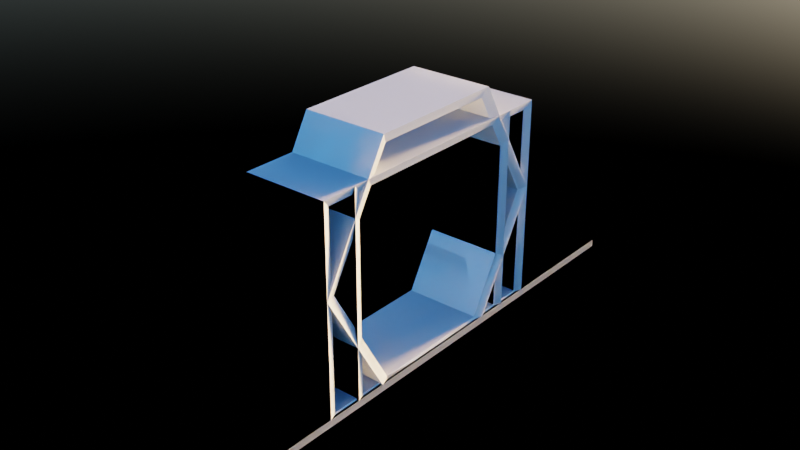 # Source: floating_shelf.blend  (saved by Blender 3.5.10; exported with 4.5.12 LTS)
import bpy
from mathutils import Matrix  # noqa: F401  (used for matrix-valued properties, if any)

bpy.ops.wm.read_factory_settings(use_empty=True)
scene = bpy.context.scene
scene.name = 'Scene'

# ---- collections
col_collection = bpy.data.collections.new('Collection'); scene.collection.children.link(col_collection)
col_floating_shelf_rectangle = bpy.data.collections.new('floating_shelf_rectangle'); scene.collection.children.link(col_floating_shelf_rectangle)
col_floating_shelf_square = bpy.data.collections.new('floating_shelf_square'); scene.collection.children.link(col_floating_shelf_square)
col_floating_shelf_table = bpy.data.collections.new('floating_shelf_table'); scene.collection.children.link(col_floating_shelf_table)
col_floating_shelf_table_white = bpy.data.collections.new('floating_shelf_table_white'); scene.collection.children.link(col_floating_shelf_table_white)
col_floating_shelf_table_wood = bpy.data.collections.new('floating_shelf_table_wood'); scene.collection.children.link(col_floating_shelf_table_wood)
col_floating_shelf_table_wood_light = bpy.data.collections.new('floating_shelf_table_wood_light'); scene.collection.children.link(col_floating_shelf_table_wood_light)
col_floating_shelf_square_white = bpy.data.collections.new('floating_shelf_square_white'); scene.collection.children.link(col_floating_shelf_square_white)
col_floating_shelf_hexagon_white = bpy.data.collections.new('floating_shelf_hexagon_white'); scene.collection.children.link(col_floating_shelf_hexagon_white)
col_floating_shelf_rectangle_white = bpy.data.collections.new('floating_shelf_rectangle_white'); scene.collection.children.link(col_floating_shelf_rectangle_white)
col_floating_shelf_square_black = bpy.data.collections.new('floating_shelf_square_black'); scene.collection.children.link(col_floating_shelf_square_black)
col_floating_shelf_table_black = bpy.data.collections.new('floating_shelf_table_black'); scene.collection.children.link(col_floating_shelf_table_black)

# ---- images (referenced by path relative to the original .blend; pixels are not part of the script)
import os
ASSET_DIR = os.environ.get("B2B_ASSET_DIR", "")  # directory of the original .blend (textures are referenced by path, not embedded)
HERE = os.path.dirname(os.path.abspath(__file__))  # packed textures are extracted next to this script under _unpacked/

def load_image(name, relpath, width, height, colorspace="sRGB"):
    """Load a texture the original file referenced (path relative to the .blend, or extracted next to this script)."""
    p = next((c for c in (os.path.join(HERE, relpath), os.path.join(ASSET_DIR, relpath)) if relpath and os.path.exists(c)), "")
    if p:
        img = bpy.data.images.load(p, check_existing=True)
        img.name = name
    else:  # same state as the original file: an image datablock whose file is absent (Cycles renders it pink)
        img = bpy.data.images.new(name, width, height)
        img.source = "FILE"
        img.filepath = "//" + (relpath or name)
    img.colorspace_settings.name = colorspace
    return img
img_095_hdrmaps_com_free_exr = load_image('095_hdrmaps_com_free.exr', '095_hdrmaps_com_free.exr', 1024, 1024, 'Linear Rec.709')

# ---- materials (node trees are filled in below, after node groups)
mat_lamine_table_black = bpy.data.materials.new('lamine_table_black')
mat_lamine_table_withe = bpy.data.materials.new('lamine_table_withe')
mat_wood_plain = bpy.data.materials.new('wood_plain')
mat_wood_plain_ligth = bpy.data.materials.new('wood_plain_ligth')
mat_wood_plain_dark = bpy.data.materials.new('wood_plain_dark')

# ---- material node trees

# ---- world
world_world = bpy.data.worlds.new('World'); scene.world = world_world
world_world.use_nodes = True; world_world.node_tree.nodes.clear()
_N = world_world.node_tree.nodes; _L = world_world.node_tree.links
n0 = _N.new('ShaderNodeOutputWorld'); n0.name = 'World Output'; n0.location = (304, 246)
n1 = _N.new('ShaderNodeTexEnvironment'); n1.name = 'Environment Texture'; n1.location = (-196, 471)
n1.image = img_095_hdrmaps_com_free_exr
n2 = _N.new('ShaderNodeBackground'); n2.name = 'Background'; n2.location = (109, 310)
n3 = _N.new('ShaderNodeBackground'); n3.name = 'Background.001'; n3.location = (115, 152)
n4 = _N.new('ShaderNodeTexSky'); n4.name = 'Sky Texture'; n4.location = (-198, 229)
n4.sun_size = 0.1047
n4.sun_intensity = 0.7
n4.sun_elevation = 0.08727
n4.sun_rotation = 0.1047
n4.air_density = 0.6923
n4.dust_density = 1.231
n4.ozone_density = 4.769
n5 = _N.new('ShaderNodeTexSky'); n5.name = 'Sky Texture.001'; n5.location = (-201, -106)
n5.sun_disc = False
n5.sun_size = 0.0003491
n5.sun_elevation = -1.571
n5.sun_rotation = -1.571
n5.air_density = 1.077
n5.dust_density = 5.769
n5.ozone_density = 1.154
_L.new(n1.outputs[0], n2.inputs[0])
_L.new(n3.outputs[0], n0.inputs[0])
_L.new(n4.outputs[0], n3.inputs[0])
n0.is_active_output = True
world_world.color = (0.05088, 0.05088, 0.05088)
world_world.use_sun_shadow = False
world_world.sun_shadow_jitter_overblur = 0.0

# ---- meshes
me_cylinder_006 = bpy.data.meshes.new('Cylinder.006')
me_cylinder_006.from_pydata([(-0.1732, 0.2, -0.12), (-0.1732, 0.2, 0.0), (1.49e-08, 0.1, -0.12), (1.49e-08, 0.1, 0.0), (0.0, -0.1, -0.12), (0.0, -0.1, 0.0), (-0.1732, -0.2, -0.12), (-0.1732, -0.2, 0.0), (-0.3464, -0.1, -0.12), (-0.3464, -0.1, 0.0), (-0.3464, 0.1, -0.12), (-0.3464, 0.1, 0.0), (-0.1732, 0.1841, -0.1152), (-0.01379, 0.09204, -0.1152), (-0.01379, 0.09204, -0.004777), (-0.1732, 0.1841, -0.004777), (-0.01379, -0.09204, -0.1152), (-0.01379, -0.09204, -0.004777), (-0.1732, -0.1841, -0.1152), (-0.1732, -0.1841, -0.004777), (-0.3326, -0.09204, -0.1152), (-0.3326, -0.09204, -0.004777), (-0.3326, 0.09204, -0.1152), (-0.3326, 0.09204, -0.004777)], [], [(0, 1, 3, 2), (2, 3, 5, 4), (4, 5, 7, 6), (6, 7, 9, 8), (8, 9, 11, 10), (10, 11, 1, 0), (12, 13, 14, 15), (13, 16, 17, 14), (16, 18, 19, 17), (18, 20, 21, 19), (20, 22, 23, 21), (22, 12, 15, 23), (0, 12, 22, 10), (10, 22, 20, 8), (8, 20, 18, 6), (11, 23, 15, 1), (2, 13, 12, 0), (6, 18, 16, 4), (9, 21, 23, 11), (4, 16, 13, 2), (7, 19, 21, 9), (1, 15, 14, 3), (5, 17, 19, 7), (3, 14, 17, 5)])
_uv = me_cylinder_006.uv_layers.new(name='UVMap')
_uv.uv.foreach_set('vector', [0.3003, 0.4996, 0.1501, 0.4996, 0.1501, 0.6247, 0.3003, 0.6247, 0.3003, 0.6247, 0.1501, 0.6247, 0.1501, 0.8749, 0.3003, 0.8749, 0.3003, 0.8749, 0.1501, 0.8749, 0.1501, 1.0, 0.3003, 1.0, 0.1501, 0.4996, 5.968e-09, 0.4996, 4.476e-09, 0.6247, 0.1501, 0.6247, 0.1501, 0.6247, 4.476e-09, 0.6247, 1.492e-09, 0.8749, 0.1501, 0.8749, 0.1501, 0.8749, 1.492e-09, 0.8749, 0.0, 1.0, 0.1501, 1.0, 0.4385, 0.4996, 0.4385, 0.6147, 0.5766, 0.6147, 0.5766, 0.4996, 0.4385, 0.6147, 0.4385, 0.845, 0.5766, 0.845, 0.5766, 0.6147, 0.4385, 0.845, 0.4385, 0.9602, 0.5766, 0.9602, 0.5766, 0.845, 0.3003, 0.4996, 0.3003, 0.6147, 0.4385, 0.6147, 0.4385, 0.4996, 0.3003, 0.6147, 0.3003, 0.845, 0.4385, 0.845, 0.4385, 0.6147, 0.3003, 0.845, 0.3003, 0.9602, 0.4385, 0.9602, 0.4385, 0.845, 0.4331, 0.1253, 0.4502, 0.1349, 0.6495, 0.01953, 0.6497, 0.0, 0.6497, 0.0, 0.6495, 0.01953, 0.8488, 0.1341, 0.8663, 0.1244, 0.8663, 0.1244, 0.8488, 0.1341, 0.8488, 0.3639, 0.8663, 0.3742, 0.4331, 0.3742, 0.4161, 0.3647, 0.2168, 0.48, 0.2166, 0.4996, 0.4331, 0.3751, 0.4502, 0.3648, 0.4502, 0.1349, 0.4331, 0.1253, 0.8663, 0.3742, 0.8488, 0.3639, 0.6495, 0.4793, 0.6497, 0.4996, 0.4331, 0.1244, 0.4161, 0.1348, 0.4161, 0.3647, 0.4331, 0.3742, 0.6497, 0.4996, 0.6495, 0.4793, 0.4502, 0.3648, 0.4331, 0.3751, 0.2166, 0.0, 0.2168, 0.02024, 0.4161, 0.1348, 0.4331, 0.1244, 0.2166, 0.4996, 0.2168, 0.48, 0.01745, 0.3655, 0.0, 0.3751, 0.0, 0.1253, 0.01745, 0.1356, 0.2168, 0.02024, 0.2166, 0.0, 0.0, 0.3751, 0.01745, 0.3655, 0.01745, 0.1356, 0.0, 0.1253])
me_cylinder_006.materials.append(mat_lamine_table_black)
me_cylinder_006.use_remesh_fix_poles = True
me_cylinder_006.use_remesh_preserve_attributes = False
me_cylinder_006.update()
me_plane_220 = bpy.data.meshes.new('Plane.220')
me_plane_220.from_pydata([(-0.3, -0.2, -0.12), (0.0, -0.2, -0.12), (-0.3, 0.2, -0.12), (0.0, 0.2, -0.12), (-0.3, 0.2, 0.0), (-0.3, -0.2, 0.0), (0.0, -0.2, 0.0), (0.0, 0.2, 0.0), (-0.2881, 0.1881, -0.1153), (-0.2881, -0.1881, -0.1153), (-0.01185, -0.1881, -0.1153), (-0.01185, 0.1881, -0.1153), (-0.2881, 0.1881, -0.004742), (-0.2881, -0.1881, -0.004742), (-0.01185, -0.1881, -0.004742), (-0.01185, 0.1881, -0.004742)], [], [(1, 3, 7, 6), (2, 0, 5, 4), (3, 2, 4, 7), (0, 1, 6, 5), (10, 14, 15, 11), (8, 12, 13, 9), (11, 15, 12, 8), (9, 13, 14, 10), (0, 9, 10, 1), (7, 15, 14, 6), (5, 13, 12, 4), (1, 10, 11, 3), (2, 8, 9, 0), (4, 12, 15, 7), (6, 14, 13, 5), (3, 11, 8, 2)])
_uv = me_plane_220.uv_layers.new(name='UVMap')
_uv.uv.foreach_set('vector', [0.1462, 0.9701, 0.1462, 0.4829, 5.81e-09, 0.4829, 0.0, 0.9701, 0.8769, 0.4872, 0.8769, 0.0, 0.7308, 0.0, 0.7308, 0.4872, 0.5615, 0.8483, 0.5615, 0.4829, 0.4154, 0.4829, 0.4154, 0.8483, 0.7077, 0.8483, 0.7077, 0.4829, 0.5615, 0.4829, 0.5615, 0.8483, 0.4154, 0.4829, 0.2808, 0.4829, 0.2808, 0.9412, 0.4154, 0.9412, 0.2808, 0.4829, 0.1462, 0.4829, 0.1462, 0.9412, 0.2808, 0.9412, 1.0, 0.4872, 0.8654, 0.4872, 0.8654, 0.8237, 1.0, 0.8237, 0.8654, 0.4872, 0.7308, 0.4872, 0.7308, 0.8237, 0.8654, 0.8237, 0.3654, 2.98e-08, 0.3798, 0.01507, 0.7163, 0.01507, 0.7308, 0.0, 0.3654, 2.98e-08, 0.351, 0.01355, 0.351, 0.4678, 0.3654, 0.4829, 0.0, 0.4829, 0.01444, 0.4678, 0.01444, 0.01355, 5.96e-08, 0.0, 0.7308, 0.0, 0.7163, 0.01507, 0.7163, 0.4694, 0.7308, 0.4829, 0.3654, 0.4829, 0.3798, 0.4694, 0.3798, 0.01507, 0.3654, 2.98e-08, 5.96e-08, 0.0, 0.01444, 0.01355, 0.351, 0.01355, 0.3654, 2.98e-08, 0.3654, 0.4829, 0.351, 0.4678, 0.01444, 0.4678, 0.0, 0.4829, 0.7308, 0.4829, 0.7163, 0.4694, 0.3798, 0.4694, 0.3654, 0.4829])
me_plane_220.materials.append(mat_lamine_table_black)
me_plane_220.use_remesh_fix_poles = True
me_plane_220.use_remesh_preserve_attributes = False
me_plane_220.update()
me_plane_219 = bpy.data.meshes.new('Plane.219')
me_plane_219.from_pydata([(-0.3, -0.15, -0.12), (0.0, -0.15, -0.12), (-0.3, 0.15, -0.12), (0.0, 0.15, -0.12), (-0.3, 0.15, 0.0), (-0.3, -0.15, 0.0), (0.0, -0.15, 0.0), (0.0, 0.15, 0.0), (-0.2881, 0.1381, -0.1153), (-0.2881, -0.1381, -0.1153), (-0.01185, -0.1381, -0.1153), (-0.01185, 0.1381, -0.1153), (-0.2881, 0.1381, -0.004742), (-0.2881, -0.1381, -0.004742), (-0.01185, -0.1381, -0.004742), (-0.01185, 0.1381, -0.004742)], [], [(1, 3, 7, 6), (2, 0, 5, 4), (3, 2, 4, 7), (0, 1, 6, 5), (10, 14, 15, 11), (8, 12, 13, 9), (11, 15, 12, 8), (9, 13, 14, 10), (0, 9, 10, 1), (7, 15, 14, 6), (5, 13, 12, 4), (1, 10, 11, 3), (2, 8, 9, 0), (4, 12, 15, 7), (6, 14, 13, 5), (3, 11, 8, 2)])
_uv = me_plane_219.uv_layers.new(name='UVMap')
_uv.uv.foreach_set('vector', [0.5915, 0.7393, 0.5915, 0.3697, 0.4436, 0.3697, 0.4436, 0.7393, 0.4436, 0.7393, 0.4436, 0.3697, 0.2957, 0.3697, 0.2957, 0.7393, 0.2957, 0.7393, 0.2957, 0.3697, 0.1479, 0.3697, 0.1479, 0.7393, 0.1479, 0.7393, 0.1479, 0.3697, 4.408e-09, 0.3697, 0.0, 0.7393, 0.8638, 0.3697, 0.7276, 0.3697, 0.7276, 0.7101, 0.8638, 0.7101, 0.869, 0.0, 0.7328, 0.0, 0.7328, 0.3404, 0.869, 0.3404, 1.0, 0.3697, 0.8638, 0.3697, 0.8638, 0.7101, 1.0, 0.7101, 0.7276, 0.3697, 0.5915, 0.3697, 0.5915, 0.7101, 0.7276, 0.7101, 0.3664, 0.3697, 0.3801, 0.3551, 0.3801, 0.01461, 0.3664, 0.0, 0.0, 0.0, 0.01525, 0.01461, 0.3527, 0.01461, 0.3664, 4.37e-09, 0.3664, 0.3697, 0.3527, 0.3551, 0.01525, 0.3551, 0.0, 0.3697, 0.3664, 0.0, 0.3801, 0.01461, 0.7176, 0.01461, 0.7328, 4.37e-09, 0.7328, 0.3697, 0.7176, 0.3551, 0.3801, 0.3551, 0.3664, 0.3697, 0.0, 0.3697, 0.01525, 0.3551, 0.01525, 0.01461, 0.0, 0.0, 0.3664, 4.37e-09, 0.3527, 0.01461, 0.3527, 0.3551, 0.3664, 0.3697, 0.7328, 4.37e-09, 0.7176, 0.01461, 0.7176, 0.3551, 0.7328, 0.3697])
me_plane_219.materials.append(mat_lamine_table_black)
me_plane_219.use_remesh_fix_poles = True
me_plane_219.use_remesh_preserve_attributes = False
me_plane_219.update()
me_plane = bpy.data.meshes.new('Plane')
me_plane.from_pydata([(-0.1197, -0.3976, 0.0), (0.0, -0.3976, 0.0), (-0.1197, 0.3976, 0.0), (0.0, 0.3976, 0.0), (-0.1197, 0.3976, 0.0), (-0.1197, -0.3976, 0.0), (0.0, -0.3976, 0.0), (0.0, 0.3976, 0.0), (-0.12, 0.3976, 0.01), (-0.12, -0.3976, 0.01), (-0.0003029, -0.3976, 0.01), (-0.0003029, 0.3976, 0.01)], [], [(0, 2, 3, 1), (7, 4, 8, 11), (1, 3, 7, 6), (2, 0, 5, 4), (3, 2, 4, 7), (0, 1, 6, 5), (9, 10, 11, 8), (5, 6, 10, 9), (6, 7, 11, 10), (4, 5, 9, 8)])
_uv = me_plane.uv_layers.new(name='UVMap')
_uv.uv.foreach_set('vector', [0.0, 1.0, 9.686e-08, 0.0, 0.1505, 0.0, 0.1505, 1.0, 0.3262, 0.3018, 0.3262, 0.1513, 0.3388, 0.1509, 0.3388, 0.3014, 0.3262, 0.3018, 0.3262, 0.3018, 0.3262, 0.3018, 0.3262, 0.3018, 0.3262, 0.3018, 0.3262, 0.3018, 0.3262, 0.3018, 0.3262, 0.3018, 0.3262, 0.3018, 0.3262, 0.3018, 0.3262, 0.3018, 0.3262, 0.3018, 0.3262, 0.3018, 0.3262, 0.3018, 0.3262, 0.3018, 0.3262, 0.3018, 0.301, 1.0, 0.1505, 1.0, 0.1505, 0.0, 0.301, 0.0, 0.3262, 0.1505, 0.3262, 0.0, 0.3388, 0.0003809, 0.3388, 0.1509, 0.3136, 1.0, 0.3136, 0.0, 0.3262, 4.768e-07, 0.3262, 1.0, 0.301, 1.0, 0.301, 4.47e-07, 0.3136, 0.0, 0.3136, 1.0])
me_plane.materials.append(mat_lamine_table_black)
me_plane.use_remesh_fix_poles = True
me_plane.use_remesh_preserve_attributes = False
me_plane.update()
me_plane_001 = bpy.data.meshes.new('Plane.001')
me_plane_001.from_pydata([(-0.1197, -0.3976, 0.0), (0.0, -0.3976, 0.0), (-0.1197, 0.3976, 0.0), (0.0, 0.3976, 0.0), (-0.1197, 0.3976, 0.0), (-0.1197, -0.3976, 0.0), (0.0, -0.3976, 0.0), (0.0, 0.3976, 0.0), (-0.12, 0.3976, 0.01), (-0.12, -0.3976, 0.01), (-0.0003029, -0.3976, 0.01), (-0.0003029, 0.3976, 0.01)], [], [(0, 2, 3, 1), (7, 4, 8, 11), (1, 3, 7, 6), (2, 0, 5, 4), (3, 2, 4, 7), (0, 1, 6, 5), (9, 10, 11, 8), (5, 6, 10, 9), (6, 7, 11, 10), (4, 5, 9, 8)])
_uv = me_plane_001.uv_layers.new(name='UVMap')
_uv.uv.foreach_set('vector', [0.0, 1.0, 9.686e-08, 0.0, 0.1505, 0.0, 0.1505, 1.0, 0.3262, 0.3018, 0.3262, 0.1513, 0.3388, 0.1509, 0.3388, 0.3014, 0.3262, 0.3018, 0.3262, 0.3018, 0.3262, 0.3018, 0.3262, 0.3018, 0.3262, 0.3018, 0.3262, 0.3018, 0.3262, 0.3018, 0.3262, 0.3018, 0.3262, 0.3018, 0.3262, 0.3018, 0.3262, 0.3018, 0.3262, 0.3018, 0.3262, 0.3018, 0.3262, 0.3018, 0.3262, 0.3018, 0.3262, 0.3018, 0.301, 1.0, 0.1505, 1.0, 0.1505, 0.0, 0.301, 0.0, 0.3262, 0.1505, 0.3262, 0.0, 0.3388, 0.0003809, 0.3388, 0.1509, 0.3136, 1.0, 0.3136, 0.0, 0.3262, 4.768e-07, 0.3262, 1.0, 0.301, 1.0, 0.301, 4.47e-07, 0.3136, 0.0, 0.3136, 1.0])
me_plane_001.materials.append(mat_lamine_table_withe)
me_plane_001.use_remesh_fix_poles = True
me_plane_001.use_remesh_preserve_attributes = False
me_plane_001.update()
me_plane_002 = bpy.data.meshes.new('Plane.002')
me_plane_002.from_pydata([(-0.1197, -0.3976, 0.0), (0.0, -0.3976, 0.0), (-0.1197, 0.3976, 0.0), (0.0, 0.3976, 0.0), (-0.1197, 0.3976, 0.0), (-0.1197, -0.3976, 0.0), (0.0, -0.3976, 0.0), (0.0, 0.3976, 0.0), (-0.12, 0.3976, 0.01), (-0.12, -0.3976, 0.01), (-0.0003029, -0.3976, 0.01), (-0.0003029, 0.3976, 0.01)], [], [(0, 2, 3, 1), (7, 4, 8, 11), (1, 3, 7, 6), (2, 0, 5, 4), (3, 2, 4, 7), (0, 1, 6, 5), (9, 10, 11, 8), (5, 6, 10, 9), (6, 7, 11, 10), (4, 5, 9, 8)])
_uv = me_plane_002.uv_layers.new(name='UVMap')
_uv.uv.foreach_set('vector', [0.0, 1.0, 9.686e-08, 0.0, 0.1505, 0.0, 0.1505, 1.0, 0.3262, 0.3018, 0.3262, 0.1513, 0.3388, 0.1509, 0.3388, 0.3014, 0.3262, 0.3018, 0.3262, 0.3018, 0.3262, 0.3018, 0.3262, 0.3018, 0.3262, 0.3018, 0.3262, 0.3018, 0.3262, 0.3018, 0.3262, 0.3018, 0.3262, 0.3018, 0.3262, 0.3018, 0.3262, 0.3018, 0.3262, 0.3018, 0.3262, 0.3018, 0.3262, 0.3018, 0.3262, 0.3018, 0.3262, 0.3018, 0.301, 1.0, 0.1505, 1.0, 0.1505, 0.0, 0.301, 0.0, 0.3262, 0.1505, 0.3262, 0.0, 0.3388, 0.0003809, 0.3388, 0.1509, 0.3136, 1.0, 0.3136, 0.0, 0.3262, 4.768e-07, 0.3262, 1.0, 0.301, 1.0, 0.301, 4.47e-07, 0.3136, 0.0, 0.3136, 1.0])
me_plane_002.materials.append(mat_wood_plain)
me_plane_002.use_remesh_fix_poles = True
me_plane_002.use_remesh_preserve_attributes = False
me_plane_002.update()
me_plane_003 = bpy.data.meshes.new('Plane.003')
me_plane_003.from_pydata([(-0.1197, -0.3976, 0.0), (0.0, -0.3976, 0.0), (-0.1197, 0.3976, 0.0), (0.0, 0.3976, 0.0), (-0.1197, 0.3976, 0.0), (-0.1197, -0.3976, 0.0), (0.0, -0.3976, 0.0), (0.0, 0.3976, 0.0), (-0.12, 0.3976, 0.01), (-0.12, -0.3976, 0.01), (-0.0003029, -0.3976, 0.01), (-0.0003029, 0.3976, 0.01)], [], [(0, 2, 3, 1), (7, 4, 8, 11), (1, 3, 7, 6), (2, 0, 5, 4), (3, 2, 4, 7), (0, 1, 6, 5), (9, 10, 11, 8), (5, 6, 10, 9), (6, 7, 11, 10), (4, 5, 9, 8)])
_uv = me_plane_003.uv_layers.new(name='UVMap')
_uv.uv.foreach_set('vector', [0.0, 1.0, 9.686e-08, 0.0, 0.1505, 0.0, 0.1505, 1.0, 0.3262, 0.3018, 0.3262, 0.1513, 0.3388, 0.1509, 0.3388, 0.3014, 0.3262, 0.3018, 0.3262, 0.3018, 0.3262, 0.3018, 0.3262, 0.3018, 0.3262, 0.3018, 0.3262, 0.3018, 0.3262, 0.3018, 0.3262, 0.3018, 0.3262, 0.3018, 0.3262, 0.3018, 0.3262, 0.3018, 0.3262, 0.3018, 0.3262, 0.3018, 0.3262, 0.3018, 0.3262, 0.3018, 0.3262, 0.3018, 0.301, 1.0, 0.1505, 1.0, 0.1505, 0.0, 0.301, 0.0, 0.3262, 0.1505, 0.3262, 0.0, 0.3388, 0.0003809, 0.3388, 0.1509, 0.3136, 1.0, 0.3136, 0.0, 0.3262, 4.768e-07, 0.3262, 1.0, 0.301, 1.0, 0.301, 4.47e-07, 0.3136, 0.0, 0.3136, 1.0])
me_plane_003.materials.append(mat_wood_plain_ligth)
me_plane_003.use_remesh_fix_poles = True
me_plane_003.use_remesh_preserve_attributes = False
me_plane_003.update()
me_plane_004 = bpy.data.meshes.new('Plane.004')
me_plane_004.from_pydata([(-0.3, -0.15, -0.12), (0.0, -0.15, -0.12), (-0.3, 0.15, -0.12), (0.0, 0.15, -0.12), (-0.3, 0.15, 0.0), (-0.3, -0.15, 0.0), (0.0, -0.15, 0.0), (0.0, 0.15, 0.0), (-0.2881, 0.1381, -0.1153), (-0.2881, -0.1381, -0.1153), (-0.01185, -0.1381, -0.1153), (-0.01185, 0.1381, -0.1153), (-0.2881, 0.1381, -0.004742), (-0.2881, -0.1381, -0.004742), (-0.01185, -0.1381, -0.004742), (-0.01185, 0.1381, -0.004742)], [], [(1, 3, 7, 6), (2, 0, 5, 4), (3, 2, 4, 7), (0, 1, 6, 5), (10, 14, 15, 11), (8, 12, 13, 9), (11, 15, 12, 8), (9, 13, 14, 10), (0, 9, 10, 1), (7, 15, 14, 6), (5, 13, 12, 4), (1, 10, 11, 3), (2, 8, 9, 0), (4, 12, 15, 7), (6, 14, 13, 5), (3, 11, 8, 2)])
_uv = me_plane_004.uv_layers.new(name='UVMap')
_uv.uv.foreach_set('vector', [0.5915, 0.7393, 0.5915, 0.3697, 0.4436, 0.3697, 0.4436, 0.7393, 0.4436, 0.7393, 0.4436, 0.3697, 0.2957, 0.3697, 0.2957, 0.7393, 0.2957, 0.7393, 0.2957, 0.3697, 0.1479, 0.3697, 0.1479, 0.7393, 0.1479, 0.7393, 0.1479, 0.3697, 4.408e-09, 0.3697, 0.0, 0.7393, 0.8638, 0.3697, 0.7276, 0.3697, 0.7276, 0.7101, 0.8638, 0.7101, 0.869, 0.0, 0.7328, 0.0, 0.7328, 0.3404, 0.869, 0.3404, 1.0, 0.3697, 0.8638, 0.3697, 0.8638, 0.7101, 1.0, 0.7101, 0.7276, 0.3697, 0.5915, 0.3697, 0.5915, 0.7101, 0.7276, 0.7101, 0.3664, 0.3697, 0.3801, 0.3551, 0.3801, 0.01461, 0.3664, 0.0, 0.0, 0.0, 0.01525, 0.01461, 0.3527, 0.01461, 0.3664, 4.37e-09, 0.3664, 0.3697, 0.3527, 0.3551, 0.01525, 0.3551, 0.0, 0.3697, 0.3664, 0.0, 0.3801, 0.01461, 0.7176, 0.01461, 0.7328, 4.37e-09, 0.7328, 0.3697, 0.7176, 0.3551, 0.3801, 0.3551, 0.3664, 0.3697, 0.0, 0.3697, 0.01525, 0.3551, 0.01525, 0.01461, 0.0, 0.0, 0.3664, 4.37e-09, 0.3527, 0.01461, 0.3527, 0.3551, 0.3664, 0.3697, 0.7328, 4.37e-09, 0.7176, 0.01461, 0.7176, 0.3551, 0.7328, 0.3697])
me_plane_004.materials.append(mat_lamine_table_withe)
me_plane_004.use_remesh_fix_poles = True
me_plane_004.use_remesh_preserve_attributes = False
me_plane_004.update()
me_cylinder_002 = bpy.data.meshes.new('Cylinder.002')
me_cylinder_002.from_pydata([(-0.1732, 0.2, -0.12), (-0.1732, 0.2, 0.0), (1.49e-08, 0.1, -0.12), (1.49e-08, 0.1, 0.0), (0.0, -0.1, -0.12), (0.0, -0.1, 0.0), (-0.1732, -0.2, -0.12), (-0.1732, -0.2, 0.0), (-0.3464, -0.1, -0.12), (-0.3464, -0.1, 0.0), (-0.3464, 0.1, -0.12), (-0.3464, 0.1, 0.0), (-0.1732, 0.1841, -0.1152), (-0.01379, 0.09204, -0.1152), (-0.01379, 0.09204, -0.004777), (-0.1732, 0.1841, -0.004777), (-0.01379, -0.09204, -0.1152), (-0.01379, -0.09204, -0.004777), (-0.1732, -0.1841, -0.1152), (-0.1732, -0.1841, -0.004777), (-0.3326, -0.09204, -0.1152), (-0.3326, -0.09204, -0.004777), (-0.3326, 0.09204, -0.1152), (-0.3326, 0.09204, -0.004777)], [], [(0, 1, 3, 2), (2, 3, 5, 4), (4, 5, 7, 6), (6, 7, 9, 8), (8, 9, 11, 10), (10, 11, 1, 0), (12, 13, 14, 15), (13, 16, 17, 14), (16, 18, 19, 17), (18, 20, 21, 19), (20, 22, 23, 21), (22, 12, 15, 23), (0, 12, 22, 10), (10, 22, 20, 8), (8, 20, 18, 6), (11, 23, 15, 1), (2, 13, 12, 0), (6, 18, 16, 4), (9, 21, 23, 11), (4, 16, 13, 2), (7, 19, 21, 9), (1, 15, 14, 3), (5, 17, 19, 7), (3, 14, 17, 5)])
_uv = me_cylinder_002.uv_layers.new(name='UVMap')
_uv.uv.foreach_set('vector', [0.3003, 0.4996, 0.1501, 0.4996, 0.1501, 0.6247, 0.3003, 0.6247, 0.3003, 0.6247, 0.1501, 0.6247, 0.1501, 0.8749, 0.3003, 0.8749, 0.3003, 0.8749, 0.1501, 0.8749, 0.1501, 1.0, 0.3003, 1.0, 0.1501, 0.4996, 5.968e-09, 0.4996, 4.476e-09, 0.6247, 0.1501, 0.6247, 0.1501, 0.6247, 4.476e-09, 0.6247, 1.492e-09, 0.8749, 0.1501, 0.8749, 0.1501, 0.8749, 1.492e-09, 0.8749, 0.0, 1.0, 0.1501, 1.0, 0.4385, 0.4996, 0.4385, 0.6147, 0.5766, 0.6147, 0.5766, 0.4996, 0.4385, 0.6147, 0.4385, 0.845, 0.5766, 0.845, 0.5766, 0.6147, 0.4385, 0.845, 0.4385, 0.9602, 0.5766, 0.9602, 0.5766, 0.845, 0.3003, 0.4996, 0.3003, 0.6147, 0.4385, 0.6147, 0.4385, 0.4996, 0.3003, 0.6147, 0.3003, 0.845, 0.4385, 0.845, 0.4385, 0.6147, 0.3003, 0.845, 0.3003, 0.9602, 0.4385, 0.9602, 0.4385, 0.845, 0.4331, 0.1253, 0.4502, 0.1349, 0.6495, 0.01953, 0.6497, 0.0, 0.6497, 0.0, 0.6495, 0.01953, 0.8488, 0.1341, 0.8663, 0.1244, 0.8663, 0.1244, 0.8488, 0.1341, 0.8488, 0.3639, 0.8663, 0.3742, 0.4331, 0.3742, 0.4161, 0.3647, 0.2168, 0.48, 0.2166, 0.4996, 0.4331, 0.3751, 0.4502, 0.3648, 0.4502, 0.1349, 0.4331, 0.1253, 0.8663, 0.3742, 0.8488, 0.3639, 0.6495, 0.4793, 0.6497, 0.4996, 0.4331, 0.1244, 0.4161, 0.1348, 0.4161, 0.3647, 0.4331, 0.3742, 0.6497, 0.4996, 0.6495, 0.4793, 0.4502, 0.3648, 0.4331, 0.3751, 0.2166, 0.0, 0.2168, 0.02024, 0.4161, 0.1348, 0.4331, 0.1244, 0.2166, 0.4996, 0.2168, 0.48, 0.01745, 0.3655, 0.0, 0.3751, 0.0, 0.1253, 0.01745, 0.1356, 0.2168, 0.02024, 0.2166, 0.0, 0.0, 0.3751, 0.01745, 0.3655, 0.01745, 0.1356, 0.0, 0.1253])
me_cylinder_002.materials.append(mat_lamine_table_withe)
me_cylinder_002.use_remesh_fix_poles = True
me_cylinder_002.use_remesh_preserve_attributes = False
me_cylinder_002.update()
me_plane_005 = bpy.data.meshes.new('Plane.005')
me_plane_005.from_pydata([(-0.3, -0.2, -0.12), (0.0, -0.2, -0.12), (-0.3, 0.2, -0.12), (0.0, 0.2, -0.12), (-0.3, 0.2, 0.0), (-0.3, -0.2, 0.0), (0.0, -0.2, 0.0), (0.0, 0.2, 0.0), (-0.2881, 0.1881, -0.1153), (-0.2881, -0.1881, -0.1153), (-0.01185, -0.1881, -0.1153), (-0.01185, 0.1881, -0.1153), (-0.2881, 0.1881, -0.004742), (-0.2881, -0.1881, -0.004742), (-0.01185, -0.1881, -0.004742), (-0.01185, 0.1881, -0.004742)], [], [(1, 3, 7, 6), (2, 0, 5, 4), (3, 2, 4, 7), (0, 1, 6, 5), (10, 14, 15, 11), (8, 12, 13, 9), (11, 15, 12, 8), (9, 13, 14, 10), (0, 9, 10, 1), (7, 15, 14, 6), (5, 13, 12, 4), (1, 10, 11, 3), (2, 8, 9, 0), (4, 12, 15, 7), (6, 14, 13, 5), (3, 11, 8, 2)])
_uv = me_plane_005.uv_layers.new(name='UVMap')
_uv.uv.foreach_set('vector', [0.1462, 0.9701, 0.1462, 0.4829, 5.81e-09, 0.4829, 0.0, 0.9701, 0.8769, 0.4872, 0.8769, 0.0, 0.7308, 0.0, 0.7308, 0.4872, 0.5615, 0.8483, 0.5615, 0.4829, 0.4154, 0.4829, 0.4154, 0.8483, 0.7077, 0.8483, 0.7077, 0.4829, 0.5615, 0.4829, 0.5615, 0.8483, 0.4154, 0.4829, 0.2808, 0.4829, 0.2808, 0.9412, 0.4154, 0.9412, 0.2808, 0.4829, 0.1462, 0.4829, 0.1462, 0.9412, 0.2808, 0.9412, 1.0, 0.4872, 0.8654, 0.4872, 0.8654, 0.8237, 1.0, 0.8237, 0.8654, 0.4872, 0.7308, 0.4872, 0.7308, 0.8237, 0.8654, 0.8237, 0.3654, 2.98e-08, 0.3798, 0.01507, 0.7163, 0.01507, 0.7308, 0.0, 0.3654, 2.98e-08, 0.351, 0.01355, 0.351, 0.4678, 0.3654, 0.4829, 0.0, 0.4829, 0.01444, 0.4678, 0.01444, 0.01355, 5.96e-08, 0.0, 0.7308, 0.0, 0.7163, 0.01507, 0.7163, 0.4694, 0.7308, 0.4829, 0.3654, 0.4829, 0.3798, 0.4694, 0.3798, 0.01507, 0.3654, 2.98e-08, 5.96e-08, 0.0, 0.01444, 0.01355, 0.351, 0.01355, 0.3654, 2.98e-08, 0.3654, 0.4829, 0.351, 0.4678, 0.01444, 0.4678, 0.0, 0.4829, 0.7308, 0.4829, 0.7163, 0.4694, 0.3798, 0.4694, 0.3654, 0.4829])
me_plane_005.materials.append(mat_lamine_table_withe)
me_plane_005.use_remesh_fix_poles = True
me_plane_005.use_remesh_preserve_attributes = False
me_plane_005.update()
me_plane_007 = bpy.data.meshes.new('Plane.007')
me_plane_007.from_pydata([(-0.3, -0.15, -0.12), (0.0, -0.15, -0.12), (-0.3, 0.15, -0.12), (0.0, 0.15, -0.12), (-0.3, 0.15, 0.0), (-0.3, -0.15, 0.0), (0.0, -0.15, 0.0), (0.0, 0.15, 0.0), (-0.2881, 0.1381, -0.1153), (-0.2881, -0.1381, -0.1153), (-0.01185, -0.1381, -0.1153), (-0.01185, 0.1381, -0.1153), (-0.2881, 0.1381, -0.004742), (-0.2881, -0.1381, -0.004742), (-0.01185, -0.1381, -0.004742), (-0.01185, 0.1381, -0.004742)], [], [(1, 3, 7, 6), (2, 0, 5, 4), (3, 2, 4, 7), (0, 1, 6, 5), (10, 14, 15, 11), (8, 12, 13, 9), (11, 15, 12, 8), (9, 13, 14, 10), (0, 9, 10, 1), (7, 15, 14, 6), (5, 13, 12, 4), (1, 10, 11, 3), (2, 8, 9, 0), (4, 12, 15, 7), (6, 14, 13, 5), (3, 11, 8, 2)])
_uv = me_plane_007.uv_layers.new(name='UVMap')
_uv.uv.foreach_set('vector', [0.5915, 0.7393, 0.5915, 0.3697, 0.4436, 0.3697, 0.4436, 0.7393, 0.4436, 0.7393, 0.4436, 0.3697, 0.2957, 0.3697, 0.2957, 0.7393, 0.2957, 0.7393, 0.2957, 0.3697, 0.1479, 0.3697, 0.1479, 0.7393, 0.1479, 0.7393, 0.1479, 0.3697, 4.408e-09, 0.3697, 0.0, 0.7393, 0.8638, 0.3697, 0.7276, 0.3697, 0.7276, 0.7101, 0.8638, 0.7101, 0.869, 0.0, 0.7328, 0.0, 0.7328, 0.3404, 0.869, 0.3404, 1.0, 0.3697, 0.8638, 0.3697, 0.8638, 0.7101, 1.0, 0.7101, 0.7276, 0.3697, 0.5915, 0.3697, 0.5915, 0.7101, 0.7276, 0.7101, 0.3664, 0.3697, 0.3801, 0.3551, 0.3801, 0.01461, 0.3664, 0.0, 0.0, 0.0, 0.01525, 0.01461, 0.3527, 0.01461, 0.3664, 4.37e-09, 0.3664, 0.3697, 0.3527, 0.3551, 0.01525, 0.3551, 0.0, 0.3697, 0.3664, 0.0, 0.3801, 0.01461, 0.7176, 0.01461, 0.7328, 4.37e-09, 0.7328, 0.3697, 0.7176, 0.3551, 0.3801, 0.3551, 0.3664, 0.3697, 0.0, 0.3697, 0.01525, 0.3551, 0.01525, 0.01461, 0.0, 0.0, 0.3664, 4.37e-09, 0.3527, 0.01461, 0.3527, 0.3551, 0.3664, 0.3697, 0.7328, 4.37e-09, 0.7176, 0.01461, 0.7176, 0.3551, 0.7328, 0.3697])
me_plane_007.materials.append(mat_wood_plain_dark)
me_plane_007.use_remesh_fix_poles = True
me_plane_007.use_remesh_preserve_attributes = False
me_plane_007.update()
me_plane_006 = bpy.data.meshes.new('Plane.006')
me_plane_006.from_pydata([(-0.1197, -0.3976, 0.0), (0.0, -0.3976, 0.0), (-0.1197, 0.3976, 0.0), (0.0, 0.3976, 0.0), (-0.1197, 0.3976, 0.0), (-0.1197, -0.3976, 0.0), (0.0, -0.3976, 0.0), (0.0, 0.3976, 0.0), (-0.12, 0.3976, 0.01), (-0.12, -0.3976, 0.01), (-0.0003029, -0.3976, 0.01), (-0.0003029, 0.3976, 0.01)], [], [(0, 2, 3, 1), (7, 4, 8, 11), (1, 3, 7, 6), (2, 0, 5, 4), (3, 2, 4, 7), (0, 1, 6, 5), (9, 10, 11, 8), (5, 6, 10, 9), (6, 7, 11, 10), (4, 5, 9, 8)])
_uv = me_plane_006.uv_layers.new(name='UVMap')
_uv.uv.foreach_set('vector', [0.0, 1.0, 9.686e-08, 0.0, 0.1505, 0.0, 0.1505, 1.0, 0.3262, 0.3018, 0.3262, 0.1513, 0.3388, 0.1509, 0.3388, 0.3014, 0.3262, 0.3018, 0.3262, 0.3018, 0.3262, 0.3018, 0.3262, 0.3018, 0.3262, 0.3018, 0.3262, 0.3018, 0.3262, 0.3018, 0.3262, 0.3018, 0.3262, 0.3018, 0.3262, 0.3018, 0.3262, 0.3018, 0.3262, 0.3018, 0.3262, 0.3018, 0.3262, 0.3018, 0.3262, 0.3018, 0.3262, 0.3018, 0.301, 1.0, 0.1505, 1.0, 0.1505, 0.0, 0.301, 0.0, 0.3262, 0.1505, 0.3262, 0.0, 0.3388, 0.0003809, 0.3388, 0.1509, 0.3136, 1.0, 0.3136, 0.0, 0.3262, 4.768e-07, 0.3262, 1.0, 0.301, 1.0, 0.301, 4.47e-07, 0.3136, 0.0, 0.3136, 1.0])
_ca = me_plane_006.color_attributes.new('Col', 'BYTE_COLOR', 'CORNER')
_ca.data.foreach_set('color', [1.0, 1.0, 1.0, 1.0, 1.0, 1.0, 1.0, 1.0, 1.0, 1.0, 1.0, 1.0, 1.0, 1.0, 1.0, 1.0, 1.0, 1.0, 1.0, 1.0, 1.0, 1.0, 1.0, 1.0, 1.0, 1.0, 1.0, 1.0, 1.0, 1.0, 1.0, 1.0, 1.0, 1.0, 1.0, 1.0, 1.0, 1.0, 1.0, 1.0, 1.0, 1.0, 1.0, 1.0, 1.0, 1.0, 1.0, 1.0, 1.0, 1.0, 1.0, 1.0, 1.0, 1.0, 1.0, 1.0, 1.0, 1.0, 1.0, 1.0, 1.0, 1.0, 1.0, 1.0, 1.0, 1.0, 1.0, 1.0, 1.0, 1.0, 1.0, 1.0, 1.0, 1.0, 1.0, 1.0, 1.0, 1.0, 1.0, 1.0, 1.0, 1.0, 1.0, 1.0, 1.0, 1.0, 1.0, 1.0, 1.0, 1.0, 1.0, 1.0, 1.0, 1.0, 1.0, 1.0, 1.0, 1.0, 1.0, 1.0, 1.0, 1.0, 1.0, 1.0, 1.0, 1.0, 1.0, 1.0, 1.0, 1.0, 1.0, 1.0, 1.0, 1.0, 1.0, 1.0, 1.0, 1.0, 1.0, 1.0, 1.0, 1.0, 1.0, 1.0, 1.0, 1.0, 1.0, 1.0, 1.0, 1.0, 1.0, 1.0, 1.0, 1.0, 1.0, 1.0, 1.0, 1.0, 1.0, 1.0, 1.0, 1.0, 1.0, 1.0, 1.0, 1.0, 1.0, 1.0, 1.0, 1.0, 1.0, 1.0, 1.0, 1.0, 1.0, 1.0, 1.0, 1.0, 1.0, 1.0])
me_plane_006.materials.append(mat_wood_plain_dark)
me_plane_006.use_remesh_fix_poles = True
me_plane_006.use_remesh_preserve_attributes = False
me_plane_006.update()

# ---- objects
ob_floating_shelf_hexagon = bpy.data.objects.new('floating_shelf_hexagon', me_cylinder_006)
ob_floating_shelf_rectangle = bpy.data.objects.new('floating_shelf_rectangle', me_plane_220)
ob_floating_shelf_square = bpy.data.objects.new('floating_shelf_square', me_plane_219)
ob_floating_shelf_table = bpy.data.objects.new('floating_shelf_table', me_plane)
ob_floating_shelf_table_white = bpy.data.objects.new('floating_shelf_table_white', me_plane_001)
ob_floating_shelf_table_wood = bpy.data.objects.new('floating_shelf_table_wood', me_plane_002)
ob_floating_shelf_table_wood_light = bpy.data.objects.new('floating_shelf_table_wood_light', me_plane_003)
ob_floating_shelf_square_001 = bpy.data.objects.new('floating_shelf_square.001', me_plane_004)
ob_floating_shelf_hexagon_001 = bpy.data.objects.new('floating_shelf_hexagon.001', me_cylinder_002)
ob_floating_shelf_rectangle_001 = bpy.data.objects.new('floating_shelf_rectangle.001', me_plane_005)
ob_floating_shelf_square_002 = bpy.data.objects.new('floating_shelf_square.002', me_plane_007)
ob_floating_shelf_table_white_001 = bpy.data.objects.new('floating_shelf_table_white.001', me_plane_006)

# ---- transforms, parenting, visibility, modifiers, constraints
ob_floating_shelf_hexagon.location = (0.0, 0.0, 0.0)
ob_floating_shelf_hexagon.rotation_euler = (-0.0, 1.571, 0.0)
ob_floating_shelf_rectangle.location = (0.0, 0.0, 0.0)
ob_floating_shelf_rectangle.rotation_euler = (-0.0, 1.571, 0.0)
ob_floating_shelf_square.location = (0.0, 0.0, 0.0)
ob_floating_shelf_square.rotation_euler = (-0.0, 1.571, 0.0)
ob_floating_shelf_table.location = (0.0, 0.0, 0.0)
ob_floating_shelf_table_white.location = (0.0, 0.0, 0.0)
ob_floating_shelf_table_wood.location = (0.0, 0.0, 0.0)
ob_floating_shelf_table_wood_light.location = (0.0, 0.0, 0.0)
ob_floating_shelf_square_001.location = (0.0, 0.0, 0.0)
ob_floating_shelf_square_001.rotation_euler = (-0.0, 1.571, 0.0)
ob_floating_shelf_hexagon_001.location = (0.0, 0.0, 0.0)
ob_floating_shelf_hexagon_001.rotation_euler = (-0.0, 1.571, 0.0)
ob_floating_shelf_rectangle_001.location = (0.0, 0.0, 0.0)
ob_floating_shelf_rectangle_001.rotation_euler = (-0.0, 1.571, 0.0)
ob_floating_shelf_square_002.location = (0.0, 0.0, 0.0)
ob_floating_shelf_square_002.rotation_euler = (-0.0, 1.571, 0.0)
ob_floating_shelf_table_white_001.location = (0.0, 0.0, 0.0)

# ---- collection membership
col_collection.objects.link(ob_floating_shelf_hexagon)
col_floating_shelf_rectangle.objects.link(ob_floating_shelf_rectangle)
col_floating_shelf_square.objects.link(ob_floating_shelf_square)
col_floating_shelf_table.objects.link(ob_floating_shelf_table)
col_floating_shelf_table_white.objects.link(ob_floating_shelf_table_white)
col_floating_shelf_table_wood.objects.link(ob_floating_shelf_table_wood)
col_floating_shelf_table_wood_light.objects.link(ob_floating_shelf_table_wood_light)
col_floating_shelf_square_white.objects.link(ob_floating_shelf_square_001)
col_floating_shelf_hexagon_white.objects.link(ob_floating_shelf_hexagon_001)
col_floating_shelf_rectangle_white.objects.link(ob_floating_shelf_rectangle_001)
col_floating_shelf_square_black.objects.link(ob_floating_shelf_square_002)
col_floating_shelf_table_black.objects.link(ob_floating_shelf_table_white_001)

# ---- scene / render settings (as saved in the file)
scene.frame_start = 1; scene.frame_end = 250; scene.frame_set(1)
scene.render.engine = 'CYCLES'
scene.cycles.samples = 32
scene.cycles.sampling_pattern = 'TABULATED_SOBOL'
scene.cycles.use_adaptive_sampling = False
scene.cycles.use_light_tree = False
scene.eevee.volumetric_light_clamp = 1.0
scene.eevee.use_gtao = True
scene.eevee.light_threshold = 0.1
scene.eevee.use_raytracing = True
scene.view_settings.view_transform = 'Filmic'
bpy.context.view_layer.update()

# ---- added for rendering (the .blend has no active camera): camera
cam_auto = bpy.data.cameras.new('AutoCamera')
cam_auto.lens = 50.0
cam_auto.sensor_width = 36.0
cam_auto.clip_end = 1000.0
ob_auto_camera = bpy.data.objects.new('AutoCamera', cam_auto)
scene.collection.objects.link(ob_auto_camera)
ob_auto_camera.location = (0.750216, -0.97226, 0.821378)
ob_auto_camera.rotation_euler = (1.09748, -7.21219e-08, 0.694738)
scene.camera = ob_auto_camera
bpy.context.view_layer.update()
